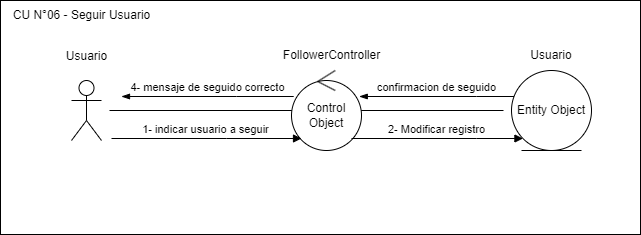

The diagram above was exported from draw.io. Its source (the exported page's mxGraphModel, read from the mxfile embedded in the PNG):
<mxGraphModel dx="1947" dy="2206" grid="1" gridSize="10" guides="1" tooltips="1" connect="1" arrows="1" fold="1" page="0" pageScale="1" pageWidth="850" pageHeight="1100" math="0" shadow="0">
  <root>
    <mxCell id="0" />
    <mxCell id="1" parent="0" />
    <mxCell id="2" value="" style="rounded=0;whiteSpace=wrap;html=1;fillColor=none;" vertex="1" parent="1">
      <mxGeometry x="-701" y="860" width="640" height="234" as="geometry" />
    </mxCell>
    <mxCell id="3" value="FollowerController" style="text;html=1;align=center;verticalAlign=middle;resizable=0;points=[];autosize=1;strokeColor=none;fillColor=none;" vertex="1" parent="1">
      <mxGeometry x="-430" y="900" width="120" height="30" as="geometry" />
    </mxCell>
    <mxCell id="4" value="Usuario" style="text;whiteSpace=wrap;html=1;align=center;" vertex="1" parent="1">
      <mxGeometry x="-174" y="901" width="48" height="40" as="geometry" />
    </mxCell>
    <mxCell id="5" value="Entity Object" style="ellipse;shape=umlEntity;whiteSpace=wrap;html=1;" vertex="1" parent="1">
      <mxGeometry x="-190" y="930" width="80" height="80" as="geometry" />
    </mxCell>
    <mxCell id="6" value="" style="edgeStyle=none;curved=1;rounded=0;orthogonalLoop=1;jettySize=auto;html=1;endArrow=none;startSize=14;endSize=14;sourcePerimeterSpacing=8;targetPerimeterSpacing=8;endFill=0;" edge="1" source="7" target="5" parent="1">
      <mxGeometry relative="1" as="geometry">
        <mxPoint x="-513" y="970" as="targetPoint" />
      </mxGeometry>
    </mxCell>
    <mxCell id="7" value="&lt;div&gt;&lt;br&gt;&lt;/div&gt;" style="shape=umlActor;verticalLabelPosition=bottom;verticalAlign=top;html=1;" vertex="1" parent="1">
      <mxGeometry x="-630" y="940" width="30" height="60" as="geometry" />
    </mxCell>
    <mxCell id="8" value="Usuario" style="text;html=1;align=center;verticalAlign=middle;resizable=0;points=[];autosize=1;strokeColor=none;fillColor=none;" vertex="1" parent="1">
      <mxGeometry x="-645" y="901" width="60" height="30" as="geometry" />
    </mxCell>
    <mxCell id="9" value="Control Object" style="ellipse;shape=umlControl;whiteSpace=wrap;html=1;" vertex="1" parent="1">
      <mxGeometry x="-410" y="930" width="70" height="80" as="geometry" />
    </mxCell>
    <mxCell id="10" value="1- indicar usuario a seguir" style="html=1;verticalAlign=bottom;endArrow=block;edgeStyle=elbowEdgeStyle;elbow=vertical;curved=0;rounded=0;" edge="1" target="9" parent="1">
      <mxGeometry x="-0.0072" width="80" relative="1" as="geometry">
        <mxPoint x="-590" y="998" as="sourcePoint" />
        <mxPoint x="-410" y="998" as="targetPoint" />
        <Array as="points">
          <mxPoint x="-475" y="998" />
          <mxPoint x="-485" y="1008" />
          <mxPoint x="-465" y="1058" />
        </Array>
        <mxPoint as="offset" />
      </mxGeometry>
    </mxCell>
    <mxCell id="11" value="2- Modificar registro" style="html=1;verticalAlign=bottom;endArrow=block;edgeStyle=elbowEdgeStyle;elbow=vertical;curved=0;rounded=0;" edge="1" source="9" target="5" parent="1">
      <mxGeometry x="-0.0072" width="80" relative="1" as="geometry">
        <mxPoint x="-340" y="998" as="sourcePoint" />
        <mxPoint x="-190" y="998" as="targetPoint" />
        <Array as="points">
          <mxPoint x="-225" y="998" />
          <mxPoint x="-235" y="1008" />
          <mxPoint x="-215" y="1058" />
        </Array>
        <mxPoint as="offset" />
      </mxGeometry>
    </mxCell>
    <mxCell id="12" value="confirmacion de seguido" style="html=1;verticalAlign=bottom;endArrow=none;edgeStyle=elbowEdgeStyle;elbow=vertical;curved=0;rounded=0;startArrow=blockThin;startFill=1;endFill=0;" edge="1" source="9" target="5" parent="1">
      <mxGeometry x="-0.0072" width="80" relative="1" as="geometry">
        <mxPoint x="-340" y="956" as="sourcePoint" />
        <mxPoint x="-190" y="956" as="targetPoint" />
        <Array as="points">
          <mxPoint x="-225" y="956" />
          <mxPoint x="-235" y="966" />
          <mxPoint x="-215" y="1016" />
        </Array>
        <mxPoint as="offset" />
      </mxGeometry>
    </mxCell>
    <mxCell id="13" value="4- mensaje de seguido correcto" style="html=1;verticalAlign=bottom;endArrow=none;edgeStyle=elbowEdgeStyle;elbow=vertical;curved=0;rounded=0;startArrow=blockThin;startFill=1;endFill=0;" edge="1" target="9" parent="1">
      <mxGeometry x="-0.0072" width="80" relative="1" as="geometry">
        <mxPoint x="-580" y="956" as="sourcePoint" />
        <mxPoint x="-430" y="956" as="targetPoint" />
        <Array as="points">
          <mxPoint x="-465" y="956" />
          <mxPoint x="-475" y="966" />
          <mxPoint x="-455" y="1016" />
        </Array>
        <mxPoint as="offset" />
      </mxGeometry>
    </mxCell>
    <mxCell id="14" value="CU N°06 - Seguir Usuario" style="text;html=1;align=center;verticalAlign=middle;resizable=0;points=[];autosize=1;strokeColor=none;fillColor=none;" vertex="1" parent="1">
      <mxGeometry x="-700" y="860" width="160" height="30" as="geometry" />
    </mxCell>
  </root>
</mxGraphModel>